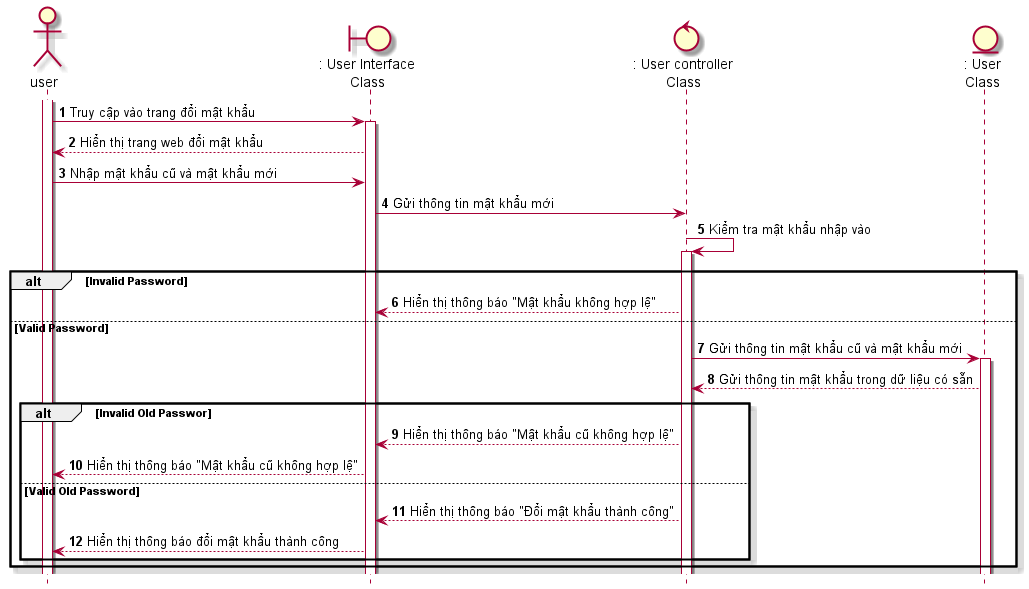

The diagram above was rendered by PlantUML. Its source (embedded in the PNG):
@startuml SeqDoiMatKhau
skin rose 
hide footbox
actor user 
boundary userInterface as ": User Interface\nClass"
control userController as ": User controller\nClass"
entity User as ": User\nClass"
autonumber
user++
user -> userInterface++: Truy cập vào trang đổi mật khẩu
userInterface--> user: Hiển thị trang web đổi mật khẩu 
user -> userInterface: Nhập mật khẩu cũ và mật khẩu mới 
userInterface -> userController: Gửi thông tin mật khẩu mới 
userController -> userController++: Kiểm tra mật khẩu nhập vào 
alt Invalid Password
userController --> userInterface: Hiển thị thông báo "Mật khẩu không hợp lệ"
else Valid Password
userController -> User++: Gửi thông tin mật khẩu cũ và mật khẩu mới
User --> userController: Gửi thông tin mật khẩu trong dữ liệu có sẵn
alt Invalid Old Passwor
userController --> userInterface: Hiển thị thông báo "Mật khẩu cũ không hợp lệ"
userInterface --> user: Hiển thị thông báo "Mật khẩu cũ không hợp lệ"
else Valid Old Password
userController --> userInterface: Hiển thị thông báo "Đổi mật khẩu thành công"
userInterface --> user: Hiển thị thông báo đổi mật khẩu thành công
end
end
@enduml